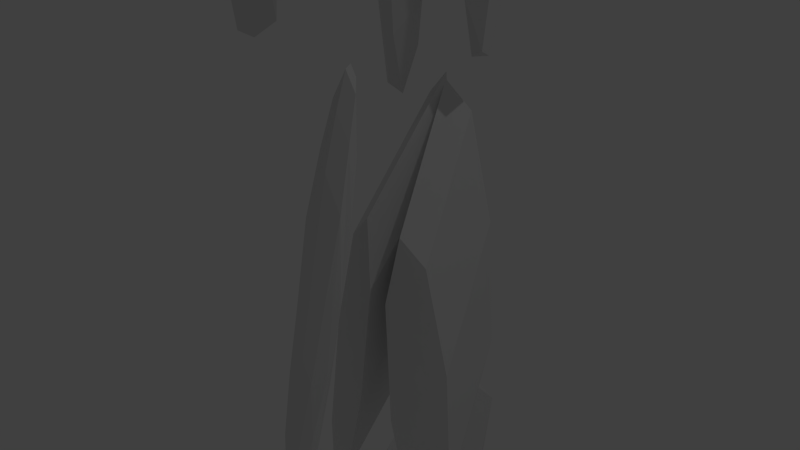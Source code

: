 # Source: hero.blend  (saved by Blender 2.69.0; exported with 4.5.12 LTS)
import bpy
from mathutils import Matrix  # noqa: F401  (used for matrix-valued properties, if any)

bpy.ops.wm.read_factory_settings(use_empty=True)
scene = bpy.context.scene
scene.name = 'Scene'

# ---- collections
col_collection_1 = bpy.data.collections.new('Collection 1'); scene.collection.children.link(col_collection_1)

# ---- world
world_world = bpy.data.worlds.new('World'); scene.world = world_world
world_world.color = (0.05088, 0.05088, 0.05088)
world_world.use_sun_shadow = False
world_world.sun_shadow_jitter_overblur = 0.0
world_world.cycles.sampling_method = 'MANUAL'
world_world.cycles.sample_map_resolution = 256

# ---- lights
light_lamp = bpy.data.lights.new('Lamp', 'POINT')
light_lamp.transmission_factor = 0.0
light_lamp.cutoff_distance = 30.0
light_lamp.energy = 100.0
light_lamp.shadow_buffer_clip_start = 1.001
light_lamp.shadow_soft_size = 0.1
light_lamp.shadow_maximum_resolution = 0.006
light_lamp.use_absolute_resolution = True
light_lamp.cycles.use_multiple_importance_sampling = False

# ---- meshes
me_cube_001 = bpy.data.meshes.new('Cube.001')
me_cube_001.from_pydata([(-1.0, -1.0, -1.0), (-1.0, 1.0, -1.0), (1.0, 1.0, -1.0), (1.0, -1.0, -1.0), (-1.0, -1.0, 1.0), (-1.0, 1.0, 1.0), (1.0, 1.0, 1.0), (1.0, -1.0, 1.0)], [], [(4, 5, 1, 0), (5, 6, 2, 1), (6, 7, 3, 2), (7, 4, 0, 3), (0, 1, 2, 3), (7, 6, 5, 4)])
me_cube_001.use_remesh_preserve_volume = False
me_cube_001.use_remesh_preserve_attributes = False
me_cube_001.use_mirror_vertex_groups = False
me_cube_001.update()
me_sphere_006 = bpy.data.meshes.new('Sphere.006')
me_sphere_006.from_pydata([(0.0, 0.0, 1.0), (-0.9511, 0.0, -0.309), (8.742e-08, 0.0, -1.0), (-0.1816, 0.559, 0.809), (-0.2939, 0.9045, 0.309), (-0.2939, 0.9045, -0.309), (-0.1816, 0.559, -0.809), (0.4755, 0.3455, 0.809), (0.7694, 0.559, 0.309), (0.7694, 0.559, -0.309), (0.4755, 0.3455, -0.809), (0.4755, -0.3455, 0.809), (0.7694, -0.559, 0.309), (0.7694, -0.559, -0.309), (0.4755, -0.3455, -0.809), (-0.1816, -0.559, 0.809), (-0.2939, -0.9045, 0.309), (-0.2939, -0.9045, -0.309), (-0.1816, -0.559, -0.809), (-0.5878, 2.354e-08, 0.809), (-0.9511, -6.263e-09, 0.309), (-0.5878, -2.116e-08, -0.809)], [], [(6, 5, 9, 10), (5, 4, 8, 9), (4, 3, 7, 8), (10, 9, 13, 14), (9, 8, 12, 13), (8, 7, 11, 12), (14, 13, 17, 18), (13, 12, 16, 17), (12, 11, 15, 16), (16, 15, 19, 20), (2, 21, 6), (21, 1, 5, 6), (1, 20, 4, 5), (20, 19, 3, 4), (19, 0, 3), (2, 6, 10), (3, 0, 7), (2, 10, 14), (7, 0, 11), (2, 14, 18), (11, 0, 15), (2, 18, 21), (18, 17, 1, 21), (17, 16, 20, 1), (15, 0, 19)])
me_sphere_006.use_remesh_preserve_volume = False
me_sphere_006.use_remesh_preserve_attributes = False
me_sphere_006.use_mirror_vertex_groups = False
me_sphere_006.update()
me_cylinder = bpy.data.meshes.new('Cylinder')
me_cylinder.from_pydata([(0.0, 0.9737, 0.0341), (0.0, 0.9737, 1.0), (0.4339, 0.901, 0.01739), (0.4339, 0.901, 1.0), (0.7572, 0.6235, 0.3929), (0.7572, 0.6235, 1.0), (0.9265, 0.04952, 0.4241), (0.9265, 0.04952, 1.0), (0.8825, -0.2225, 0.4421), (0.8825, -0.2225, 1.0), (0.5472, -0.6235, 0.04889), (0.7818, -0.6235, 1.0), (0.2775, -0.901, -0.2172), (0.4339, -0.901, 1.0), (1.51e-07, -1.0, -0.4255), (1.51e-07, -1.0, 1.0), (-0.2775, -0.901, -0.2172), (-0.4339, -0.901, 1.0), (-0.5472, -0.6235, 0.04889), (-0.7818, -0.6235, 1.0), (-0.8825, -0.2225, 0.4421), (-0.8825, -0.2225, 1.0), (-0.9265, 0.04952, 0.4241), (-0.9265, 0.04952, 1.0), (-0.7572, 0.6235, 0.3929), (-0.7572, 0.6235, 1.0), (-0.4339, 0.901, 0.01739), (-0.4339, 0.901, 1.0)], [], [(0, 1, 3, 2), (2, 3, 5, 4), (4, 5, 7, 6), (6, 7, 9, 8), (8, 9, 11, 10), (10, 11, 13, 12), (12, 13, 15, 14), (14, 15, 17, 16), (16, 17, 19, 18), (18, 19, 21, 20), (20, 21, 23, 22), (22, 23, 25, 24), (26, 27, 1, 0), (24, 25, 27, 26)])
me_cylinder.use_remesh_preserve_volume = False
me_cylinder.use_remesh_preserve_attributes = False
me_cylinder.use_mirror_x = True
me_cylinder.update()
me_sphere_009 = bpy.data.meshes.new('Sphere.009')
me_sphere_009.from_pydata([(0.0, 0.0, 1.0), (-0.9511, 0.0, -0.309), (8.742e-08, 0.0, -1.0), (-0.1816, 0.559, 0.809), (-0.2939, 0.9045, 0.309), (-0.2939, 0.9045, -0.309), (-0.1816, 0.559, -0.809), (0.4755, 0.3455, 0.809), (0.7694, 0.559, 0.309), (0.7694, 0.559, -0.309), (0.4755, 0.3455, -0.809), (0.4755, -0.3455, 0.809), (0.7694, -0.559, 0.309), (0.7694, -0.559, -0.309), (0.4755, -0.3455, -0.809), (-0.1816, -0.559, 0.809), (-0.2939, -0.9045, 0.309), (-0.2939, -0.9045, -0.309), (-0.1816, -0.559, -0.809), (-0.5878, 2.354e-08, 0.809), (-0.9511, -6.263e-09, 0.309), (-0.5878, -2.116e-08, -0.809)], [], [(6, 5, 9, 10), (5, 4, 8, 9), (4, 3, 7, 8), (10, 9, 13, 14), (9, 8, 12, 13), (8, 7, 11, 12), (14, 13, 17, 18), (13, 12, 16, 17), (12, 11, 15, 16), (16, 15, 19, 20), (2, 21, 6), (21, 1, 5, 6), (1, 20, 4, 5), (20, 19, 3, 4), (19, 0, 3), (2, 6, 10), (3, 0, 7), (2, 10, 14), (7, 0, 11), (2, 14, 18), (11, 0, 15), (2, 18, 21), (18, 17, 1, 21), (17, 16, 20, 1), (15, 0, 19)])
me_sphere_009.use_remesh_preserve_volume = False
me_sphere_009.use_remesh_preserve_attributes = False
me_sphere_009.use_mirror_vertex_groups = False
me_sphere_009.update()
me_cylinder_002 = bpy.data.meshes.new('Cylinder.002')
me_cylinder_002.from_pydata([(0.0, 0.71, -0.95), (0.0, 0.71, 0.95), (0.502, 0.502, -0.95), (0.502, 0.502, 0.95), (0.71, -3.104e-08, -0.95), (0.71, -3.104e-08, 0.95), (0.502, -0.502, -0.95), (0.502, -0.502, 0.95), (-6.207e-08, -0.71, -0.95), (-6.207e-08, -0.71, 0.95), (-0.502, -0.502, -0.95), (-0.502, -0.502, 0.95), (-0.71, 8.467e-09, -0.95), (-0.71, 8.467e-09, 0.95), (-0.502, 0.502, -0.95), (-0.502, 0.502, 0.95)], [], [(0, 1, 3, 2), (2, 3, 5, 4), (4, 5, 7, 6), (6, 7, 9, 8), (8, 9, 11, 10), (10, 11, 13, 12), (3, 1, 15, 13, 11, 9, 7, 5), (14, 15, 1, 0), (12, 13, 15, 14), (0, 2, 4, 6, 8, 10, 12, 14)])
me_cylinder_002.use_remesh_preserve_volume = False
me_cylinder_002.use_remesh_preserve_attributes = False
me_cylinder_002.use_mirror_vertex_groups = False
me_cylinder_002.update()
me_sphere_007 = bpy.data.meshes.new('Sphere.007')
me_sphere_007.from_pydata([(0.0, 0.0, 1.0), (-0.9511, 0.0, -0.309), (8.742e-08, 0.0, -1.0), (-0.1816, 0.559, 0.809), (-0.2939, 0.9045, 0.309), (-0.2939, 0.9045, -0.309), (-0.1816, 0.559, -0.809), (0.4755, 0.3455, 0.809), (0.7694, 0.559, 0.309), (0.7694, 0.559, -0.309), (0.4755, 0.3455, -0.809), (0.4755, -0.3455, 0.809), (0.7694, -0.559, 0.309), (0.7694, -0.559, -0.309), (0.4755, -0.3455, -0.809), (-0.1816, -0.559, 0.809), (-0.2939, -0.9045, 0.309), (-0.2939, -0.9045, -0.309), (-0.1816, -0.559, -0.809), (-0.5878, 2.354e-08, 0.809), (-0.9511, -6.263e-09, 0.309), (-0.5878, -2.116e-08, -0.809)], [], [(6, 5, 9, 10), (5, 4, 8, 9), (4, 3, 7, 8), (10, 9, 13, 14), (9, 8, 12, 13), (8, 7, 11, 12), (14, 13, 17, 18), (13, 12, 16, 17), (12, 11, 15, 16), (16, 15, 19, 20), (2, 21, 6), (21, 1, 5, 6), (1, 20, 4, 5), (20, 19, 3, 4), (19, 0, 3), (2, 6, 10), (3, 0, 7), (2, 10, 14), (7, 0, 11), (2, 14, 18), (11, 0, 15), (2, 18, 21), (18, 17, 1, 21), (17, 16, 20, 1), (15, 0, 19)])
me_sphere_007.use_remesh_preserve_volume = False
me_sphere_007.use_remesh_preserve_attributes = False
me_sphere_007.use_mirror_vertex_groups = False
me_sphere_007.update()
me_sphere_001 = bpy.data.meshes.new('Sphere.001')
me_sphere_001.from_pydata([(-0.3827, 0.0, 0.9239), (-0.7071, 0.0, 0.7071), (-0.9239, 0.0, 0.3827), (-1.0, 0.0, -4.371e-08), (-0.9239, 0.0, -0.3827), (-0.7071, 0.0, -0.7071), (-0.349, -3.209e-09, -0.9246), (-0.2706, 0.2706, 0.9239), (-0.5, 0.5, 0.7071), (-0.6533, 0.6533, 0.3827), (-0.7071, 0.7071, -4.371e-08), (-0.6533, 0.6533, -0.3827), (-0.5, 0.5, -0.7071), (-0.2468, 0.2468, -0.9246), (-1.187e-07, 0.3827, 0.9239), (-1.038e-07, 0.7071, 0.7071), (-1.038e-07, 0.9239, 0.3827), (-0.04209, 1.03, -4.371e-08), (-1.038e-07, 0.9239, -0.3827), (-1.038e-07, 0.7071, -0.7071), (-1.223e-07, 0.349, -0.9246), (-2.578e-07, -1.068e-07, 1.0), (0.2706, 0.2706, 0.9239), (0.5, 0.5, 0.7071), (0.6533, 0.6533, 0.3827), (0.7364, 0.7994, -4.371e-08), (0.6533, 0.6533, -0.3827), (0.5, 0.5, -0.7071), (0.2468, 0.2468, -0.9246), (0.3827, -7.697e-08, 0.9239), (0.7071, -1.664e-07, 0.7071), (0.9239, -1.366e-07, 0.3827), (1.097, -1.443e-07, -4.371e-08), (0.9239, -1.366e-07, -0.3827), (0.7071, -1.664e-07, -0.7071), (0.349, -7.34e-08, -0.9246), (0.2706, -0.2706, 0.9239), (0.5, -0.5, 0.7071), (0.6533, -0.6533, 0.3827), (0.7364, -0.7994, -4.371e-08), (0.6533, -0.6533, -0.3827), (0.5, -0.5, -0.7071), (0.2468, -0.2468, -0.9246), (-2.677e-07, -0.3827, 0.9239), (-3.721e-07, -0.7071, 0.7071), (-4.317e-07, -0.9239, 0.3827), (-0.04209, -1.03, -4.371e-08), (-4.317e-07, -0.9239, -0.3827), (-3.721e-07, -0.7071, -0.7071), (-2.446e-07, -0.349, -0.9246), (-0.2083, -2.518e-07, -2.526), (-0.2706, -0.2706, 0.9239), (-0.5, -0.5, 0.7071), (-0.6533, -0.6533, 0.3827), (-0.7071, -0.7071, -4.371e-08), (-0.6533, -0.6533, -0.3827), (-0.5, -0.5, -0.7071), (-0.2468, -0.2468, -0.9246), (-0.2979, 0.1234, -0.9246), (-0.1234, 0.2979, -0.9246), (0.1234, 0.2979, -0.9246), (0.2979, 0.1234, -0.9246), (0.2979, -0.1234, -0.9246), (-0.01092, -0.113, -1.047), (0.1234, -0.2979, -0.9246), (-0.1234, -0.2979, -0.9246), (-0.1356, -1.532e-08, -1.047), (-0.09909, 0.07991, -1.047), (-0.01092, 0.113, -1.047), (0.07726, 0.07991, -1.047), (0.1138, -3.805e-08, -1.047), (0.07726, -0.07991, -1.047), (-0.09909, -0.07991, -1.047), (-0.2979, -0.1234, -0.9246)], [], [(6, 5, 12, 13, 58), (5, 4, 11, 12), (4, 3, 10, 11), (3, 2, 9, 10), (2, 1, 8, 9), (1, 0, 7, 8), (13, 12, 19, 20, 59), (12, 11, 18, 19), (11, 10, 17, 18), (10, 9, 16, 17), (9, 8, 15, 16), (8, 7, 14, 15), (20, 19, 27, 28, 60), (19, 18, 26, 27), (18, 17, 25, 26), (17, 16, 24, 25), (16, 15, 23, 24), (15, 14, 22, 23), (28, 27, 34, 35, 61), (27, 26, 33, 34), (26, 25, 32, 33), (25, 24, 31, 32), (24, 23, 30, 31), (23, 22, 29, 30), (35, 34, 41, 42, 62), (34, 33, 40, 41), (33, 32, 39, 40), (32, 31, 38, 39), (31, 30, 37, 38), (30, 29, 36, 37), (42, 41, 48, 49, 64), (41, 40, 47, 48), (40, 39, 46, 47), (39, 38, 45, 46), (38, 37, 44, 45), (37, 36, 43, 44), (49, 48, 56, 57, 65), (48, 47, 55, 56), (47, 46, 54, 55), (46, 45, 53, 54), (45, 44, 52, 53), (44, 43, 51, 52), (50, 66, 67), (0, 21, 7), (50, 67, 68), (7, 21, 14), (50, 68, 69), (14, 21, 22), (50, 69, 70), (22, 21, 29), (50, 70, 71), (29, 21, 36), (50, 71, 63), (36, 21, 43), (50, 63, 72), (43, 21, 51), (50, 72, 66), (57, 56, 5, 6, 73), (56, 55, 4, 5), (55, 54, 3, 4), (54, 53, 2, 3), (53, 52, 1, 2), (52, 51, 0, 1), (51, 21, 0), (67, 58, 13), (67, 66, 58), (66, 6, 58), (68, 59, 20), (68, 67, 59), (67, 13, 59), (69, 60, 28), (69, 68, 60), (68, 20, 60), (70, 61, 35), (70, 69, 61), (69, 28, 61), (71, 62, 42), (71, 70, 62), (70, 35, 62), (63, 64, 49), (63, 71, 64), (71, 42, 64), (72, 65, 57), (72, 63, 65), (63, 49, 65), (66, 73, 6), (66, 72, 73), (72, 57, 73)])
me_sphere_001.use_remesh_preserve_volume = False
me_sphere_001.use_remesh_preserve_attributes = False
me_sphere_001.use_mirror_vertex_groups = False
me_sphere_001.update()
me_cylinder_001 = bpy.data.meshes.new('Cylinder.001')
me_cylinder_001.from_pydata([(0.0, 0.71, -0.95), (0.0, 0.71, 0.95), (0.502, 0.502, -0.95), (0.502, 0.502, 0.95), (0.71, -3.104e-08, -0.95), (0.71, -3.104e-08, 0.95), (0.502, -0.502, -0.95), (0.502, -0.502, 0.95), (-6.207e-08, -0.71, -0.95), (-6.207e-08, -0.71, 0.95), (-0.502, -0.502, -0.95), (-0.502, -0.502, 0.95), (-0.71, 8.467e-09, -0.95), (-0.71, 8.467e-09, 0.95), (-0.502, 0.502, -0.95), (-0.502, 0.502, 0.95)], [], [(0, 1, 3, 2), (2, 3, 5, 4), (4, 5, 7, 6), (6, 7, 9, 8), (8, 9, 11, 10), (10, 11, 13, 12), (3, 1, 15, 13, 11, 9, 7, 5), (14, 15, 1, 0), (12, 13, 15, 14), (0, 2, 4, 6, 8, 10, 12, 14)])
me_cylinder_001.use_remesh_preserve_volume = False
me_cylinder_001.use_remesh_preserve_attributes = False
me_cylinder_001.use_mirror_vertex_groups = False
me_cylinder_001.update()
me_sphere = bpy.data.meshes.new('Sphere')
me_sphere.from_pydata([(-0.3827, 0.01461, 0.7049), (-0.7071, 0.0, 0.7071), (-0.9239, 0.0, 0.3827), (-1.0, 0.0, -4.371e-08), (-0.9239, 0.0, -0.3827), (-0.7071, 0.0, -0.7071), (-0.2706, 0.4031, 0.9416), (-0.5, 0.5, 0.7071), (-0.6533, 0.6533, 0.3827), (-0.7661, 0.742, 0.00577), (-0.6533, 0.6533, -0.3827), (-0.5, 0.5, -0.7071), (8.276e-08, 0.5045, 1.102), (-1.038e-07, 0.7071, 0.7071), (-1.038e-07, 0.9239, 0.3827), (1.382e-07, 1.139, 0.02305), (-1.038e-07, 0.9239, -0.3827), (-1.038e-07, 0.7071, -0.7071), (-2.578e-07, 0.02243, 0.6638), (0.2706, 0.4031, 0.9416), (0.5, 0.5, 0.7071), (0.6533, 0.6533, 0.3827), (0.7661, 0.742, 0.00577), (0.6533, 0.6533, -0.3827), (0.5, 0.5, -0.7071), (0.3827, 0.01461, 0.7049), (0.7071, -1.341e-07, 0.7071), (0.9239, -1.366e-07, 0.3827), (1.0, -1.366e-07, -4.371e-08), (0.9239, -1.366e-07, -0.3827), (0.7071, -1.664e-07, -0.7071), (0.2706, -0.256, 0.7049), (0.5, -0.5, 0.7071), (0.6533, -0.6533, 0.3827), (0.7071, -0.7071, -4.371e-08), (0.6533, -0.6533, -0.3827), (0.5, -0.5, -0.7071), (-0.2706, -0.256, 0.7049), (-0.5, -0.5, 0.7071), (-0.6533, -0.6533, 0.3827), (-0.7071, -0.7071, -4.371e-08), (-0.6533, -0.6533, -0.3827), (-0.5, -0.5, -0.7071), (0.25, -0.6036, -0.7071), (0.3266, -0.7886, -0.3827), (0.3536, -0.8536, -4.371e-08), (0.3266, -0.7886, 0.3827), (0.25, -0.6036, 0.7071), (0.1353, -0.312, 0.7049), (-0.25, -0.6036, -0.7071), (-0.3266, -0.7886, -0.3827), (-0.3536, -0.8536, -4.371e-08), (-0.3266, -0.7886, 0.3827), (-0.25, -0.6036, 0.7071), (-0.1353, -0.312, 0.7049)], [], [(5, 4, 10, 11), (4, 3, 9, 10), (3, 2, 8, 9), (2, 1, 7, 8), (20, 19, 26), (11, 10, 16, 17), (10, 9, 15, 16), (9, 8, 14, 15), (8, 7, 13, 14), (19, 20, 13), (17, 16, 23, 24), (16, 15, 22, 23), (15, 14, 21, 22), (14, 13, 20, 21), (13, 12, 19), (24, 23, 29, 30), (23, 22, 28, 29), (22, 21, 27, 28), (21, 20, 26, 27), (6, 7, 1), (30, 29, 35, 36), (29, 28, 34, 35), (28, 27, 33, 34), (27, 26, 32, 33), (26, 25, 31, 32), (36, 35, 44, 43), (35, 34, 45, 44), (34, 33, 46, 45), (33, 32, 47, 46), (32, 31, 48, 47), (0, 18, 6), (6, 18, 12), (12, 18, 19), (19, 18, 25), (25, 18, 31), (42, 41, 4, 5), (41, 40, 3, 4), (40, 39, 2, 3), (39, 38, 1, 2), (38, 37, 0, 1), (37, 18, 0), (44, 50, 49, 43), (45, 51, 50, 44), (46, 52, 51, 45), (47, 53, 52, 46), (49, 50, 41, 42), (50, 51, 40, 41), (51, 52, 39, 40), (52, 53, 38, 39), (53, 54, 37, 38), (48, 54, 53, 47), (48, 18, 54), (18, 48, 31), (54, 18, 37), (19, 25, 26), (1, 0, 6), (12, 13, 6), (7, 6, 13)])
me_sphere.use_remesh_preserve_volume = False
me_sphere.use_remesh_preserve_attributes = False
me_sphere.use_mirror_vertex_groups = False
me_sphere.update()
me_sphere_008 = bpy.data.meshes.new('Sphere.008')
me_sphere_008.from_pydata([(-1.114, 0.3842, 0.0717), (1.263, 2.502, 1.481), (-0.03851, -0.3458, 1.086), (0.8464, 0.1839, -0.6798), (0.8479, -0.4236, 0.488), (-0.2061, -0.9834, -0.625), (-0.2547, 0.258, -1.012)], [], [(0, 1, 6), (1, 4, 3), (4, 2, 5), (6, 3, 5), (6, 5, 0), (0, 2, 1), (6, 1, 3), (4, 1, 2), (5, 3, 4), (5, 2, 0)])
me_sphere_008.use_remesh_preserve_volume = False
me_sphere_008.use_remesh_preserve_attributes = False
me_sphere_008.use_mirror_vertex_groups = False
me_sphere_008.update()
me_sphere_003 = bpy.data.meshes.new('Sphere.003')
me_sphere_003.from_pydata([(-1.114, 0.3842, 0.0717), (1.263, 2.502, 1.481), (-0.03851, -0.3458, 1.086), (0.8464, 0.1839, -0.6798), (0.8479, -0.4236, 0.488), (-0.2061, -0.9834, -0.625), (-0.2547, 0.258, -1.012)], [], [(0, 1, 6), (1, 4, 3), (4, 2, 5), (6, 3, 5), (6, 5, 0), (0, 2, 1), (6, 1, 3), (4, 1, 2), (5, 3, 4), (5, 2, 0)])
me_sphere_003.use_remesh_preserve_volume = False
me_sphere_003.use_remesh_preserve_attributes = False
me_sphere_003.use_mirror_vertex_groups = False
me_sphere_003.update()
arm_armature = bpy.data.armatures.new('Armature')  # bones are not reproduced

# ---- objects
ob_armature = bpy.data.objects.new('Armature', arm_armature)
ob_cube = bpy.data.objects.new('Cube', me_cube_001)
ob_left_arm = bpy.data.objects.new('Left Arm', me_sphere_006)
ob_body = bpy.data.objects.new('Body', me_cylinder)
ob_upper_left_leg_001 = bpy.data.objects.new('Upper Left Leg.001', me_sphere_009)
ob_cylinder_001 = bpy.data.objects.new('Cylinder.001', me_cylinder_002)
ob_upper_left_leg = bpy.data.objects.new('Upper Left Leg', me_sphere_007)
ob_head = bpy.data.objects.new('Head', me_sphere_001)
ob_cylinder = bpy.data.objects.new('Cylinder', me_cylinder_001)
ob_torso = bpy.data.objects.new('Torso', me_sphere)
ob_shoulder_001 = bpy.data.objects.new('Shoulder.001', me_sphere_008)
ob_shoulder_000 = bpy.data.objects.new('Shoulder.000', me_sphere_003)
ob_lamp = bpy.data.objects.new('Lamp', light_lamp)

# ---- transforms, parenting, visibility, modifiers, constraints
ob_armature.location = (0.0, 0.0, 0.8676)
ob_armature.scale = (0.324, 0.324, 0.324)
ob_armature.show_in_front = True
ob_armature.lineart.crease_threshold = 0.0
ob_cube.location = (-1.491, -1.451, 2.668)
ob_cube.scale = (0.3652, 1.0, 0.3208)
ob_cube.lineart.crease_threshold = 0.0
_c = ob_cube.constraints.new('CHILD_OF'); _c.name = 'Child Of'
_c.target = ob_armature
_c.subtarget = 'Arm_L.002'
_c.set_inverse_pending = False
_c.inverse_matrix = ((-0.9874, -0.04841, -0.1508, -1.074), (0.05345, -0.9981, -0.02952, -0.2661), (-0.1491, -0.03721, 0.9881, -2.803), (0.0, 0.0, 0.0, 1.0))
ob_left_arm.location = (1.598, -1.227, 2.45)
ob_left_arm.rotation_euler = (-1.417, 0.0, -0.1787)
ob_left_arm.scale = (0.5, 0.5, 3.42)
ob_left_arm.lineart.crease_threshold = 0.0
_c = ob_left_arm.constraints.new('CHILD_OF'); _c.name = 'Child Of'
_c.target = ob_armature
_c.subtarget = 'Arm_R.002'
_c.set_inverse_pending = False
_c.inverse_matrix = ((-0.9874, 0.04841, 0.1508, 1.074), (-0.05345, -0.9981, -0.02952, -0.2661), (0.1491, -0.03721, 0.9881, -2.803), (0.0, 0.0, 0.0, 1.0))
ob_body.location = (0.0, 0.2366, 2.285)
ob_body.rotation_euler = (0.1785, 0.0, 0.0)
ob_body.scale = (1.0, 1.0, 1.0)
ob_body.lineart.crease_threshold = 0.0
ob_body.use_mesh_mirror_x = True
_c = ob_body.constraints.new('CHILD_OF'); _c.name = 'Child Of'
_c.target = ob_armature
_c.subtarget = 'Body'
_c.set_inverse_pending = False
_c.inverse_matrix = ((0.999, -0.0151, -0.04312, 0.1516), (0.02862, -0.5289, 0.8482, -1.811), (-0.03561, -0.8485, -0.528, 1.593), (0.0, 0.0, 0.0, 1.0))
ob_upper_left_leg_001.location = (-0.8084, 0.1243, 2.102)
ob_upper_left_leg_001.rotation_euler = (-0.6109, 0.0, 0.0)
ob_upper_left_leg_001.scale = (-0.5, 0.5, 0.78)
ob_upper_left_leg_001.lineart.crease_threshold = 0.0
_c = ob_upper_left_leg_001.constraints.new('CHILD_OF'); _c.name = 'Child Of'
_c.target = ob_armature
_c.subtarget = 'Leg_R.001'
_c.set_inverse_pending = False
_c.inverse_matrix = ((0.9652, -0.2273, -0.1296, 1.12), (-0.2564, -0.7235, -0.6409, 1.507), (0.05191, 0.6518, -0.7566, 1.761), (0.0, 0.0, 0.0, 1.0))
ob_cylinder_001.location = (-0.8787, -0.1098, 0.8407)
ob_cylinder_001.lineart.crease_threshold = 0.0
_c = ob_cylinder_001.constraints.new('CHILD_OF'); _c.name = 'Child Of'
_c.target = ob_armature
_c.subtarget = 'Leg_R.002'
_c.set_inverse_pending = False
_c.inverse_matrix = ((0.9784, -0.1995, -0.05468, 1.024), (-0.0004328, 0.2623, -0.965, 1.814), (0.2069, 0.9441, 0.2566, 0.3829), (0.0, 0.0, 0.0, 1.0))
ob_upper_left_leg.location = (0.8849, -0.02906, 2.509)
ob_upper_left_leg.rotation_euler = (-0.6109, 0.0, 0.0)
ob_upper_left_leg.scale = (0.5, 0.5, 0.78)
ob_upper_left_leg.lineart.crease_threshold = 0.0
_c = ob_upper_left_leg.constraints.new('CHILD_OF'); _c.name = 'Child Of'
_c.target = ob_armature
_c.subtarget = 'Leg_L.001'
_c.set_inverse_pending = False
_c.inverse_matrix = ((0.9652, 0.2273, 0.1296, -1.12), (0.2564, -0.7235, -0.6409, 1.507), (-0.05191, 0.6518, -0.7566, 1.761), (0.0, 0.0, 0.0, 1.0))
ob_head.location = (-0.09113, -2.201, 3.014)
ob_head.rotation_euler = (-1.136e-07, -0.1348, -1.571)
ob_head.scale = (0.6275, 0.529, -1.0)
ob_head.lineart.crease_threshold = 0.0
_c = ob_head.constraints.new('CHILD_OF'); _c.name = 'Child Of'
_c.target = ob_armature
_c.subtarget = 'Body'
_c.set_inverse_pending = False
_c.inverse_matrix = ((0.999, -0.0151, -0.04312, 0.1516), (0.02862, -0.5289, 0.8482, -1.811), (-0.03561, -0.8485, -0.528, -0.978), (0.0, 0.0, 0.0, 1.0))
ob_cylinder.location = (0.8787, -0.1475, 0.8407)
ob_cylinder.lock_location = (True, True, True)
ob_cylinder.lock_rotation = (True, True, True)
ob_cylinder.lock_scale = (True, False, True)
ob_cylinder.lineart.crease_threshold = 0.0
_c = ob_cylinder.constraints.new('CHILD_OF'); _c.name = 'Child Of'
_c.target = ob_armature
_c.subtarget = 'Leg_L.002'
_c.set_inverse_pending = False
_c.inverse_matrix = ((0.9784, 0.1995, 0.05468, -1.024), (0.0004328, 0.2623, -0.965, 1.814), (-0.2069, 0.9441, 0.2566, 0.3829), (0.0, 0.0, 0.0, 1.0))
ob_torso.location = (0.0, 0.01874, 3.493)
ob_torso.rotation_euler = (-0.2832, 2.272e-07, 3.142)
ob_torso.scale = (1.064, 1.26, 0.8)
ob_torso.lineart.crease_threshold = 0.0
_c = ob_torso.constraints.new('CHILD_OF'); _c.name = 'Child Of'
_c.target = ob_armature
_c.subtarget = 'Body'
_c.set_inverse_pending = False
_c.inverse_matrix = ((0.999, -0.0151, -0.04312, 0.1516), (0.02862, -0.5289, 0.8482, -1.811), (-0.03561, -0.8485, -0.528, 1.593), (0.0, 0.0, 0.0, 1.0))
ob_shoulder_001.location = (1.595, -0.03729, 3.522)
ob_shoulder_001.rotation_euler = (0.1785, 0.0, 0.0)
ob_shoulder_001.scale = (0.95, 0.95, 0.95)
ob_shoulder_001.lineart.crease_threshold = 0.0
_c = ob_shoulder_001.constraints.new('CHILD_OF'); _c.name = 'Child Of'
_c.target = ob_armature
_c.subtarget = 'Shoulder_L'
_c.set_inverse_pending = False
_c.inverse_matrix = ((-0.06543, -0.9979, -1.49e-07, -0.1309), (-0.984, 0.06452, 0.1662, -0.4708), (-0.1659, 0.01088, -0.9861, 2.93), (0.0, 0.0, 0.0, 1.0))
ob_shoulder_000.location = (-1.595, -0.03729, 3.522)
ob_shoulder_000.rotation_euler = (0.1785, 0.0, 0.0)
ob_shoulder_000.scale = (-0.95, 0.95, 0.95)
ob_shoulder_000.lineart.crease_threshold = 0.0
_c = ob_shoulder_000.constraints.new('CHILD_OF'); _c.name = 'Child Of'
_c.target = ob_armature
_c.subtarget = 'Shoulder_R'
_c.set_inverse_pending = False
_c.inverse_matrix = ((-0.06543, 0.9979, 2.608e-07, 0.1309), (0.984, 0.06452, 0.1662, -0.4708), (0.1659, 0.01088, -0.9861, 2.93), (0.0, 0.0, 0.0, 1.0))
ob_lamp.location = (4.076, 1.005, 9.4)
ob_lamp.rotation_euler = (0.6503, 0.05522, 1.866)
ob_lamp.lock_rotations_4d = False
ob_lamp.empty_display_type = 'ARROWS'
ob_lamp.color = (0.0, 0.0, 0.0, 0.0)
ob_lamp.lineart.crease_threshold = 0.0

# ---- collection membership
col_collection_1.objects.link(ob_armature)
col_collection_1.objects.link(ob_cube)
col_collection_1.objects.link(ob_left_arm)
col_collection_1.objects.link(ob_body)
col_collection_1.objects.link(ob_upper_left_leg_001)
col_collection_1.objects.link(ob_cylinder_001)
col_collection_1.objects.link(ob_upper_left_leg)
col_collection_1.objects.link(ob_head)
col_collection_1.objects.link(ob_cylinder)
col_collection_1.objects.link(ob_torso)
col_collection_1.objects.link(ob_shoulder_001)
col_collection_1.objects.link(ob_shoulder_000)
col_collection_1.objects.link(ob_lamp)

# ---- scene / render settings (as saved in the file)
scene.frame_start = 0; scene.frame_end = 60; scene.frame_set(36)
scene.render.engine = 'BLENDER_EEVEE_NEXT'
scene.render.image_settings.compression = 90
scene.render.resolution_percentage = 50
scene.render.dither_intensity = 0.0
scene.cycles.use_denoising = False
scene.cycles.samples = 10
scene.cycles.sampling_pattern = 'TABULATED_SOBOL'
scene.cycles.light_sampling_threshold = 0.0
scene.cycles.use_adaptive_sampling = False
scene.cycles.use_light_tree = False
scene.cycles.blur_glossy = 0.0
scene.cycles.volume_bounces = 1
scene.cycles.pixel_filter_type = 'GAUSSIAN'
scene.cycles.sample_clamp_indirect = 0.0
scene.view_settings.view_transform = 'Standard'
bpy.context.view_layer.update()

# ---- added for rendering (the .blend has no active camera): camera
cam_auto = bpy.data.cameras.new('AutoCamera')
cam_auto.lens = 50.0
cam_auto.sensor_width = 36.0
cam_auto.clip_end = 1000.0
ob_auto_camera = bpy.data.objects.new('AutoCamera', cam_auto)
scene.collection.objects.link(ob_auto_camera)
ob_auto_camera.location = (3.80026, -4.38369, 3.96445)
ob_auto_camera.rotation_euler = (1.09748, -7.21219e-08, 0.694738)
scene.camera = ob_auto_camera
bpy.context.view_layer.update()
